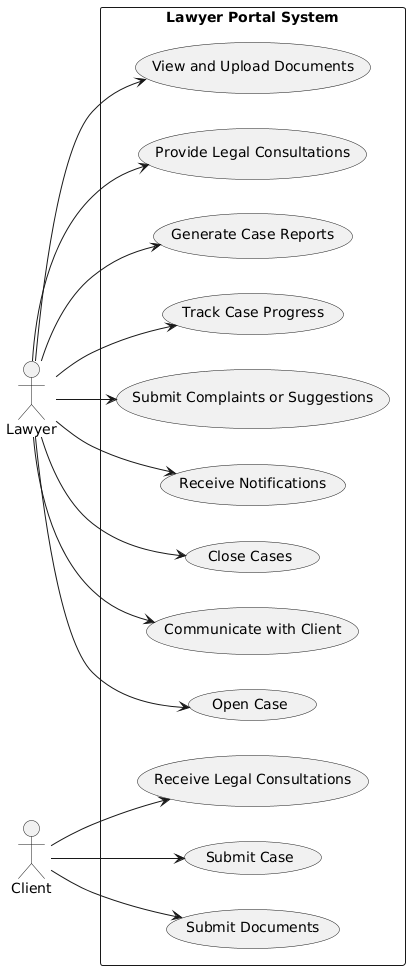

The diagram above was rendered by PlantUML. Its source (embedded in the PNG):
@startuml
left to right direction

actor Lawyer
actor Client

rectangle "Lawyer Portal System" {
  usecase "Generate Case Reports" as GenerateReports
  usecase "Provide Legal Consultations" as ProvideConsultations
  usecase "View and Upload Documents" as ViewUploadDocs
  usecase "Open Case" as OpenCase
  usecase "Communicate with Client" as Communicate
  usecase "Close Cases" as CloseCases
  usecase "Receive Notifications" as ReceiveNotifications
  usecase "Submit Complaints or Suggestions" as SubmitComplaints
  usecase "Receive Legal Consultations" as ReceiveConsultations
  usecase "Submit Documents" as SubmitDocs
  usecase "Submit Case" as SubmitCase
  usecase "Track Case Progress" as TrackProgress

  Lawyer --> GenerateReports
  Lawyer --> ProvideConsultations
  Lawyer --> ViewUploadDocs
  Lawyer --> OpenCase
  Lawyer --> Communicate
  Lawyer --> CloseCases
  Lawyer --> ReceiveNotifications
  Lawyer --> SubmitComplaints
  Lawyer --> TrackProgress

  Client --> ReceiveConsultations
  Client --> SubmitDocs
  Client --> SubmitCase
}
@enduml